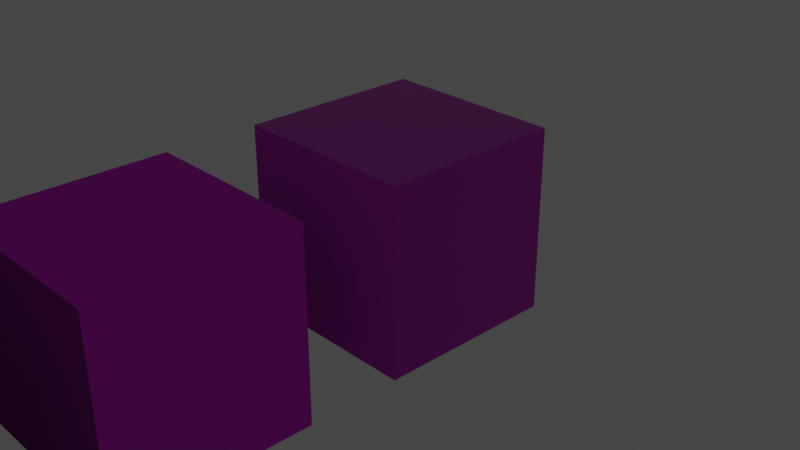 # Source: 30_multiex_multitex_normalautofix.blend  (saved by Blender 3.4.6; exported with 4.5.12 LTS)
import bpy
from mathutils import Matrix  # noqa: F401  (used for matrix-valued properties, if any)

bpy.ops.wm.read_factory_settings(use_empty=True)
scene = bpy.context.scene
scene.name = 'Scene'

# ---- collections
col_collection = bpy.data.collections.new('Collection'); scene.collection.children.link(col_collection)

# ---- images (referenced by path relative to the original .blend; pixels are not part of the script)
import os
ASSET_DIR = os.environ.get("B2B_ASSET_DIR", "")  # directory of the original .blend (textures are referenced by path, not embedded)
HERE = os.path.dirname(os.path.abspath(__file__))  # packed textures are extracted next to this script under _unpacked/

def load_image(name, relpath, width, height, colorspace="sRGB"):
    """Load a texture the original file referenced (path relative to the .blend, or extracted next to this script)."""
    p = next((c for c in (os.path.join(HERE, relpath), os.path.join(ASSET_DIR, relpath)) if relpath and os.path.exists(c)), "")
    if p:
        img = bpy.data.images.load(p, check_existing=True)
        img.name = name
    else:  # same state as the original file: an image datablock whose file is absent (Cycles renders it pink)
        img = bpy.data.images.new(name, width, height)
        img.source = "FILE"
        img.filepath = "//" + (relpath or name)
    img.colorspace_settings.name = colorspace
    return img
img_texturescom_brick_stonecladding2_512_albedo_tif = load_image('TexturesCom_Brick_StoneCladding2_512_albedo.tif', 'TexturesCom_Brick_StoneCladding2_512_albedo.tif', 1024, 1024, 'sRGB')
img_texturescom_brick_stonecladding2_512_normal_tif = load_image('TexturesCom_Brick_StoneCladding2_512_normal.tif', 'TexturesCom_Brick_StoneCladding2_512_normal.tif', 1024, 1024, 'Non-Color')
img_texturescom_brick_stonecladding2_512_normal_tif_001 = load_image('TexturesCom_Brick_StoneCladding2_512_normal.tif.001', 'TexturesCom_Brick_StoneCladding2_512_normal.tif', 1024, 1024, 'sRGB')
img_texturescom_brick_stonecladding2_512_normal_tif_002 = load_image('TexturesCom_Brick_StoneCladding2_512_normal.tif.002', 'TexturesCom_Brick_StoneCladding2_512_normal.tif', 1024, 1024, 'sRGB')
img_texturescom_brick_stonecladding2_512_normal_tif_003 = load_image('TexturesCom_Brick_StoneCladding2_512_normal.tif.003', 'TexturesCom_Brick_StoneCladding2_512_normal.tif', 1024, 1024, 'Non-Color')

# ---- materials (node trees are filled in below, after node groups)
mat_regular = bpy.data.materials.new('regular')
mat_regular.alpha_threshold = 0.0
mat_regular.line_color = (0.0, 0.0, 0.0, 1.0)
mat_image_only_mistake = bpy.data.materials.new('image_only_mistake')
mat_image_only_mistake.alpha_threshold = 0.0
mat_image_only_mistake.line_color = (0.0, 0.0, 0.0, 1.0)
mat_srgb_mistake = bpy.data.materials.new('srgb_mistake')
mat_srgb_mistake.alpha_threshold = 0.0
mat_srgb_mistake.line_color = (0.0, 0.0, 0.0, 1.0)
mat_complex_thing = bpy.data.materials.new('complex_thing')
mat_complex_thing.alpha_threshold = 0.0
mat_complex_thing.line_color = (0.0, 0.0, 0.0, 1.0)

# ---- node groups
ng_nodegroup = bpy.data.node_groups.new('NodeGroup', 'ShaderNodeTree')
_s = ng_nodegroup.interface.new_socket(name='Diff', in_out='OUTPUT', socket_type='NodeSocketColor')
_s.default_value = (0.0, 0.0, 0.0, 0.0)
_s = ng_nodegroup.interface.new_socket(name='Nrm', in_out='OUTPUT', socket_type='NodeSocketVector')
_s.hide_value = True
_s = ng_nodegroup.interface.new_socket(name='Diff', in_out='INPUT', socket_type='NodeSocketColor')
_s.default_value = (0.5, 0.5, 0.5, 1.0)
_s = ng_nodegroup.interface.new_socket(name='Nrm', in_out='INPUT', socket_type='NodeSocketVector')
_N = ng_nodegroup.nodes; _L = ng_nodegroup.links
n0 = _N.new('ShaderNodeMix'); n0.name = 'Mix'; n0.location = (0, 0)
n0.data_type = 'RGBA'
n0.inputs[0].default_value = 0.0
n1 = _N.new('NodeGroupOutput'); n1.name = 'Group Output'; n1.location = (190, 0)
n2 = _N.new('NodeGroupInput'); n2.name = 'Group Input'; n2.location = (-306, -141)
n3 = _N.new('ShaderNodeVectorMath'); n3.name = 'Vector Math'; n3.location = (5, -270)
_L.new(n2.outputs[0], n0.inputs[6])
_L.new(n0.outputs[2], n1.inputs[0])
_L.new(n2.outputs[1], n3.inputs[0])
_L.new(n3.outputs[0], n1.inputs[1])
n1.is_active_output = True

# ---- material node trees
mat_regular.use_nodes = True; mat_regular.node_tree.nodes.clear()
_N = mat_regular.node_tree.nodes; _L = mat_regular.node_tree.links
n0 = _N.new('ShaderNodeOutputMaterial'); n0.name = 'Material Output'; n0.location = (300, 300)
n1 = _N.new('ShaderNodeBsdfPrincipled'); n1.name = 'Principled BSDF'; n1.location = (10, 300)
n1.distribution = 'GGX'
n1.subsurface_method = 'BURLEY'
n1.inputs[2].default_value = 0.4
n1.inputs[3].default_value = 1.45
n1.inputs[27].default_value = (0.0, 0.0, 0.0, 1.0)
n1.inputs[28].default_value = 1.0
n2 = _N.new('ShaderNodeNormalMap'); n2.name = 'Normal Map'; n2.location = (-266, -127)
n3 = _N.new('ShaderNodeTexImage'); n3.name = 'Image Texture'; n3.location = (-431, 227)
n3.image = img_texturescom_brick_stonecladding2_512_albedo_tif
n4 = _N.new('ShaderNodeTexImage'); n4.name = 'Image Texture.001'; n4.location = (-617, -145)
n4.image = img_texturescom_brick_stonecladding2_512_normal_tif
_L.new(n1.outputs[0], n0.inputs[0])
_L.new(n3.outputs[0], n1.inputs[0])
_L.new(n4.outputs[0], n2.inputs[1])
_L.new(n2.outputs[0], n1.inputs[5])
n0.is_active_output = True
mat_image_only_mistake.use_nodes = True; mat_image_only_mistake.node_tree.nodes.clear()
_N = mat_image_only_mistake.node_tree.nodes; _L = mat_image_only_mistake.node_tree.links
n0 = _N.new('ShaderNodeOutputMaterial'); n0.name = 'Material Output'; n0.location = (300, 300)
n1 = _N.new('ShaderNodeBsdfPrincipled'); n1.name = 'Principled BSDF'; n1.location = (10, 300)
n1.distribution = 'GGX'
n1.subsurface_method = 'BURLEY'
n1.inputs[2].default_value = 0.4
n1.inputs[3].default_value = 1.45
n1.inputs[27].default_value = (0.0, 0.0, 0.0, 1.0)
n1.inputs[28].default_value = 1.0
n2 = _N.new('ShaderNodeTexImage'); n2.name = 'Image Texture'; n2.location = (-431, 227)
n2.image = img_texturescom_brick_stonecladding2_512_albedo_tif
n3 = _N.new('ShaderNodeTexImage'); n3.name = 'Image Texture.001'; n3.location = (-617, -145)
n3.image = img_texturescom_brick_stonecladding2_512_normal_tif_001
_L.new(n1.outputs[0], n0.inputs[0])
_L.new(n2.outputs[0], n1.inputs[0])
_L.new(n3.outputs[0], n1.inputs[5])
n0.is_active_output = True
mat_srgb_mistake.use_nodes = True; mat_srgb_mistake.node_tree.nodes.clear()
_N = mat_srgb_mistake.node_tree.nodes; _L = mat_srgb_mistake.node_tree.links
n0 = _N.new('ShaderNodeOutputMaterial'); n0.name = 'Material Output'; n0.location = (300, 300)
n1 = _N.new('ShaderNodeBsdfPrincipled'); n1.name = 'Principled BSDF'; n1.location = (10, 300)
n1.distribution = 'GGX'
n1.subsurface_method = 'BURLEY'
n1.inputs[2].default_value = 0.4
n1.inputs[3].default_value = 1.45
n1.inputs[27].default_value = (0.0, 0.0, 0.0, 1.0)
n1.inputs[28].default_value = 1.0
n2 = _N.new('ShaderNodeNormalMap'); n2.name = 'Normal Map'; n2.location = (-266, -127)
n3 = _N.new('ShaderNodeTexImage'); n3.name = 'Image Texture'; n3.location = (-431, 227)
n3.image = img_texturescom_brick_stonecladding2_512_albedo_tif
n4 = _N.new('ShaderNodeTexImage'); n4.name = 'Image Texture.001'; n4.location = (-617, -145)
n4.image = img_texturescom_brick_stonecladding2_512_normal_tif_002
_L.new(n1.outputs[0], n0.inputs[0])
_L.new(n3.outputs[0], n1.inputs[0])
_L.new(n4.outputs[0], n2.inputs[1])
_L.new(n2.outputs[0], n1.inputs[5])
n0.is_active_output = True
mat_complex_thing.use_nodes = True; mat_complex_thing.node_tree.nodes.clear()
_N = mat_complex_thing.node_tree.nodes; _L = mat_complex_thing.node_tree.links
n0 = _N.new('ShaderNodeBsdfPrincipled'); n0.name = 'Principled BSDF'; n0.location = (10, 300)
n0.distribution = 'GGX'
n0.subsurface_method = 'BURLEY'
n0.inputs[2].default_value = 0.4
n0.inputs[3].default_value = 1.45
n0.inputs[27].default_value = (0.0, 0.0, 0.0, 1.0)
n0.inputs[28].default_value = 1.0
n1 = _N.new('ShaderNodeOutputMaterial'); n1.name = 'Material Output'; n1.location = (537, 317)
n2 = _N.new('ShaderNodeNormalMap'); n2.name = 'Normal Map'; n2.location = (-730, -203)
n3 = _N.new('ShaderNodeGroup'); n3.name = 'Group'; n3.location = (-333, 82)
n3.node_tree = ng_nodegroup
n4 = _N.new('ShaderNodeTexImage'); n4.name = 'Image Texture.001'; n4.location = (-1072, -181)
n4.image = img_texturescom_brick_stonecladding2_512_normal_tif_003
n5 = _N.new('ShaderNodeTexImage'); n5.name = 'Image Texture'; n5.location = (-1076, 218)
n5.image = img_texturescom_brick_stonecladding2_512_albedo_tif
_L.new(n0.outputs[0], n1.inputs[0])
_L.new(n4.outputs[0], n2.inputs[1])
_L.new(n5.outputs[0], n3.inputs[0])
_L.new(n2.outputs[0], n3.inputs[1])
_L.new(n3.outputs[1], n0.inputs[5])
_L.new(n3.outputs[0], n0.inputs[0])
n1.is_active_output = True

# ---- world
world_world = bpy.data.worlds.new('World'); scene.world = world_world
world_world.use_nodes = True; world_world.node_tree.nodes.clear()
_N = world_world.node_tree.nodes; _L = world_world.node_tree.links
n0 = _N.new('ShaderNodeOutputWorld'); n0.name = 'World Output'; n0.location = (300, 300)
n1 = _N.new('ShaderNodeBackground'); n1.name = 'Background'; n1.location = (10, 300)
n1.inputs[0].default_value = (0.05088, 0.05088, 0.05088, 1.0)
_L.new(n1.outputs[0], n0.inputs[0])
n0.is_active_output = True
world_world.color = (0.05088, 0.05088, 0.05088)
world_world.use_sun_shadow = False
world_world.sun_shadow_jitter_overblur = 0.0

# ---- cameras
cam_camera = bpy.data.cameras.new('Camera')
cam_camera.clip_end = 100.0
cam_camera.ortho_scale = 7.314

# ---- lights
light_light = bpy.data.lights.new('Light', 'POINT')
light_light.transmission_factor = 0.0
light_light.energy = 1000.0
light_light.shadow_soft_size = 0.1
light_light.shadow_maximum_resolution = 0.006
light_light.use_absolute_resolution = True

# ---- meshes
me_regular = bpy.data.meshes.new('regular')
me_regular.from_pydata([(1.0, 1.0, 1.0), (1.0, 1.0, -1.0), (1.0, -1.0, 1.0), (1.0, -1.0, -1.0), (-1.0, 1.0, 1.0), (-1.0, 1.0, -1.0), (-1.0, -1.0, 1.0), (-1.0, -1.0, -1.0)], [], [(0, 4, 6, 2), (3, 2, 6, 7), (7, 6, 4, 5), (5, 1, 3, 7), (1, 0, 2, 3), (5, 4, 0, 1)])
_uv = me_regular.uv_layers.new(name='UVMap')
_uv.uv.foreach_set('vector', [0.0, 0.0, 1.0, 0.0, 1.0, 1.0, 0.0, 1.0, 0.0, 0.0, 1.0, 0.0, 1.0, 1.0, 0.0, 1.0, 0.0, 0.0, 1.0, 0.0, 1.0, 1.0, 0.0, 1.0, 0.0, 0.0, 1.0, 0.0, 1.0, 1.0, 0.0, 1.0, 0.0, 0.0, 1.0, 0.0, 1.0, 1.0, 0.0, 1.0, 0.0, 0.0, 1.0, 0.0, 1.0, 1.0, 0.0, 1.0])
me_regular.materials.append(mat_regular)
me_regular.use_remesh_preserve_volume = False
me_regular.use_remesh_preserve_attributes = False
me_regular.use_mirror_vertex_groups = False
me_regular.update()
me_image_only_mistake = bpy.data.meshes.new('image_only_mistake')
me_image_only_mistake.from_pydata([(1.0, 1.0, 1.0), (1.0, 1.0, -1.0), (1.0, -1.0, 1.0), (1.0, -1.0, -1.0), (-1.0, 1.0, 1.0), (-1.0, 1.0, -1.0), (-1.0, -1.0, 1.0), (-1.0, -1.0, -1.0)], [], [(0, 4, 6, 2), (3, 2, 6, 7), (7, 6, 4, 5), (5, 1, 3, 7), (1, 0, 2, 3), (5, 4, 0, 1)])
_uv = me_image_only_mistake.uv_layers.new(name='UVMap')
_uv.uv.foreach_set('vector', [0.0, 0.0, 1.0, 0.0, 1.0, 1.0, 0.0, 1.0, 0.0, 0.0, 1.0, 0.0, 1.0, 1.0, 0.0, 1.0, 0.0, 0.0, 1.0, 0.0, 1.0, 1.0, 0.0, 1.0, 0.0, 0.0, 1.0, 0.0, 1.0, 1.0, 0.0, 1.0, 0.0, 0.0, 1.0, 0.0, 1.0, 1.0, 0.0, 1.0, 0.0, 0.0, 1.0, 0.0, 1.0, 1.0, 0.0, 1.0])
me_image_only_mistake.materials.append(mat_image_only_mistake)
me_image_only_mistake.use_remesh_preserve_volume = False
me_image_only_mistake.use_remesh_preserve_attributes = False
me_image_only_mistake.use_mirror_vertex_groups = False
me_image_only_mistake.update()
me_srgb_mistake = bpy.data.meshes.new('srgb_mistake')
me_srgb_mistake.from_pydata([(1.0, 1.0, 1.0), (1.0, 1.0, -1.0), (1.0, -1.0, 1.0), (1.0, -1.0, -1.0), (-1.0, 1.0, 1.0), (-1.0, 1.0, -1.0), (-1.0, -1.0, 1.0), (-1.0, -1.0, -1.0)], [], [(0, 4, 6, 2), (3, 2, 6, 7), (7, 6, 4, 5), (5, 1, 3, 7), (1, 0, 2, 3), (5, 4, 0, 1)])
_uv = me_srgb_mistake.uv_layers.new(name='UVMap')
_uv.uv.foreach_set('vector', [0.0, 0.0, 1.0, 0.0, 1.0, 1.0, 0.0, 1.0, 0.0, 0.0, 1.0, 0.0, 1.0, 1.0, 0.0, 1.0, 0.0, 0.0, 1.0, 0.0, 1.0, 1.0, 0.0, 1.0, 0.0, 0.0, 1.0, 0.0, 1.0, 1.0, 0.0, 1.0, 0.0, 0.0, 1.0, 0.0, 1.0, 1.0, 0.0, 1.0, 0.0, 0.0, 1.0, 0.0, 1.0, 1.0, 0.0, 1.0])
me_srgb_mistake.materials.append(mat_srgb_mistake)
me_srgb_mistake.use_remesh_preserve_volume = False
me_srgb_mistake.use_remesh_preserve_attributes = False
me_srgb_mistake.use_mirror_vertex_groups = False
me_srgb_mistake.update()
me_complex_thing = bpy.data.meshes.new('complex_thing')
me_complex_thing.from_pydata([(1.0, 1.0, 1.0), (1.0, 1.0, -1.0), (1.0, -1.0, 1.0), (1.0, -1.0, -1.0), (-1.0, 1.0, 1.0), (-1.0, 1.0, -1.0), (-1.0, -1.0, 1.0), (-1.0, -1.0, -1.0)], [], [(0, 4, 6, 2), (3, 2, 6, 7), (7, 6, 4, 5), (5, 1, 3, 7), (1, 0, 2, 3), (5, 4, 0, 1)])
_uv = me_complex_thing.uv_layers.new(name='UVMap')
_uv.uv.foreach_set('vector', [0.0, 0.0, 1.0, 0.0, 1.0, 1.0, 0.0, 1.0, 0.0, 0.0, 1.0, 0.0, 1.0, 1.0, 0.0, 1.0, 0.0, 0.0, 1.0, 0.0, 1.0, 1.0, 0.0, 1.0, 0.0, 0.0, 1.0, 0.0, 1.0, 1.0, 0.0, 1.0, 0.0, 0.0, 1.0, 0.0, 1.0, 1.0, 0.0, 1.0, 0.0, 0.0, 1.0, 0.0, 1.0, 1.0, 0.0, 1.0])
me_complex_thing.materials.append(mat_complex_thing)
me_complex_thing.use_remesh_preserve_volume = False
me_complex_thing.use_remesh_preserve_attributes = False
me_complex_thing.use_mirror_vertex_groups = False
me_complex_thing.update()

# ---- objects
ob_regular = bpy.data.objects.new('regular', me_regular)
ob_light = bpy.data.objects.new('Light', light_light)
ob_camera = bpy.data.objects.new('Camera', cam_camera)
ob_image_only_mistake = bpy.data.objects.new('image_only_mistake', me_image_only_mistake)
ob_srgb_mistake = bpy.data.objects.new('srgb_mistake', me_srgb_mistake)
ob_complex_thing = bpy.data.objects.new('complex_thing', me_complex_thing)

# ---- transforms, parenting, visibility, modifiers, constraints
ob_regular.location = (0.0, 0.0, 0.0)
ob_regular.lock_rotations_4d = False
ob_regular.empty_display_type = 'ARROWS'
ob_regular.lineart.crease_threshold = 0.0
ob_light.location = (0.3157, 2.368, 0.7013)
ob_light.rotation_euler = (0.6503, 0.05522, 1.866)
ob_light.lock_rotations_4d = False
ob_light.empty_display_type = 'ARROWS'
ob_light.color = (0.0, 0.0, 0.0, 0.0)
ob_light.lineart.crease_threshold = 0.0
ob_camera.location = (7.359, -6.926, 4.958)
ob_camera.rotation_euler = (1.109, 0.0, 0.8149)
ob_camera.lock_rotations_4d = False
ob_camera.empty_display_type = 'ARROWS'
ob_camera.color = (0.0, 0.0, 0.0, 0.0)
ob_camera.display_type = 'WIRE'
ob_camera.lineart.crease_threshold = 0.0
ob_image_only_mistake.location = (0.0, -3.0, 0.0)
ob_image_only_mistake.lock_rotations_4d = False
ob_image_only_mistake.empty_display_type = 'ARROWS'
ob_image_only_mistake.lineart.crease_threshold = 0.0
ob_srgb_mistake.location = (0.0, -6.0, 0.0)
ob_srgb_mistake.lock_rotations_4d = False
ob_srgb_mistake.empty_display_type = 'ARROWS'
ob_srgb_mistake.lineart.crease_threshold = 0.0
ob_complex_thing.location = (0.0, -9.0, 0.0)
ob_complex_thing.lock_rotations_4d = False
ob_complex_thing.empty_display_type = 'ARROWS'
ob_complex_thing.lineart.crease_threshold = 0.0

# ---- collection membership
col_collection.objects.link(ob_regular)
col_collection.objects.link(ob_light)
col_collection.objects.link(ob_camera)
col_collection.objects.link(ob_image_only_mistake)
col_collection.objects.link(ob_srgb_mistake)
col_collection.objects.link(ob_complex_thing)

# ---- scene / render settings (as saved in the file)
scene.camera = ob_camera
scene.frame_start = 1; scene.frame_end = 250; scene.frame_set(0)
scene.render.engine = 'CYCLES'
scene.cycles.use_denoising = False
scene.cycles.samples = 128
scene.cycles.sampling_pattern = 'TABULATED_SOBOL'
scene.cycles.use_adaptive_sampling = False
scene.cycles.use_light_tree = False
scene.view_settings.view_transform = 'Filmic'
bpy.context.view_layer.update()
